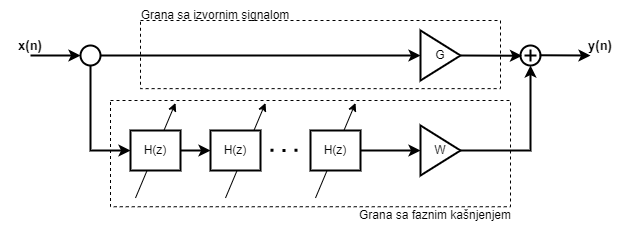

The diagram above was exported from draw.io. Its source (the exported page's mxGraphModel, read from the mxfile embedded in the PNG):
<mxGraphModel dx="815" dy="433" grid="1" gridSize="10" guides="1" tooltips="1" connect="1" arrows="1" fold="1" page="1" pageScale="1" pageWidth="850" pageHeight="1100" math="0" shadow="0">
  <root>
    <mxCell id="0" />
    <mxCell id="1" parent="0" />
    <mxCell id="Ldq67ZtQCUuMEr9LsmB--25" value="" style="rounded=0;whiteSpace=wrap;html=1;dashed=1;glass=0;" vertex="1" parent="1">
      <mxGeometry x="210" y="210" width="360" height="68.13" as="geometry" />
    </mxCell>
    <mxCell id="Ldq67ZtQCUuMEr9LsmB--24" value="" style="rounded=0;whiteSpace=wrap;html=1;dashed=1;glass=0;" vertex="1" parent="1">
      <mxGeometry x="180" y="290" width="400" height="106.25" as="geometry" />
    </mxCell>
    <mxCell id="Ldq67ZtQCUuMEr9LsmB--15" value="" style="endArrow=classic;html=1;rounded=0;" edge="1" parent="1">
      <mxGeometry width="50" height="50" relative="1" as="geometry">
        <mxPoint x="385" y="387.5" as="sourcePoint" />
        <mxPoint x="425" y="292.5" as="targetPoint" />
      </mxGeometry>
    </mxCell>
    <mxCell id="Ldq67ZtQCUuMEr9LsmB--14" value="" style="endArrow=classic;html=1;rounded=0;" edge="1" parent="1">
      <mxGeometry width="50" height="50" relative="1" as="geometry">
        <mxPoint x="295" y="387.5" as="sourcePoint" />
        <mxPoint x="335" y="292.5" as="targetPoint" />
      </mxGeometry>
    </mxCell>
    <mxCell id="Ldq67ZtQCUuMEr9LsmB--13" value="" style="endArrow=classic;html=1;rounded=0;" edge="1" parent="1">
      <mxGeometry width="50" height="50" relative="1" as="geometry">
        <mxPoint x="205" y="387.5" as="sourcePoint" />
        <mxPoint x="245" y="292.5" as="targetPoint" />
      </mxGeometry>
    </mxCell>
    <mxCell id="Ldq67ZtQCUuMEr9LsmB--2" value="G" style="triangle;whiteSpace=wrap;html=1;strokeWidth=2;" vertex="1" parent="1">
      <mxGeometry x="490" y="220" width="40" height="50" as="geometry" />
    </mxCell>
    <mxCell id="Ldq67ZtQCUuMEr9LsmB--3" value="W" style="triangle;whiteSpace=wrap;html=1;strokeWidth=2;" vertex="1" parent="1">
      <mxGeometry x="490" y="315" width="40" height="50" as="geometry" />
    </mxCell>
    <mxCell id="Ldq67ZtQCUuMEr9LsmB--4" value="H(z)" style="rounded=0;whiteSpace=wrap;html=1;strokeWidth=2;" vertex="1" parent="1">
      <mxGeometry x="200" y="320" width="50" height="40" as="geometry" />
    </mxCell>
    <mxCell id="Ldq67ZtQCUuMEr9LsmB--5" value="H(z)" style="rounded=0;whiteSpace=wrap;html=1;strokeWidth=2;" vertex="1" parent="1">
      <mxGeometry x="280" y="320" width="50" height="40" as="geometry" />
    </mxCell>
    <mxCell id="Ldq67ZtQCUuMEr9LsmB--6" value="H(z)" style="rounded=0;whiteSpace=wrap;html=1;strokeWidth=2;" vertex="1" parent="1">
      <mxGeometry x="380" y="320" width="50" height="40" as="geometry" />
    </mxCell>
    <mxCell id="Ldq67ZtQCUuMEr9LsmB--8" value="" style="endArrow=classic;html=1;rounded=0;entryX=0;entryY=0.5;entryDx=0;entryDy=0;strokeWidth=2;" edge="1" parent="1" target="Ldq67ZtQCUuMEr9LsmB--3">
      <mxGeometry width="50" height="50" relative="1" as="geometry">
        <mxPoint x="430" y="340" as="sourcePoint" />
        <mxPoint x="470" y="380" as="targetPoint" />
        <Array as="points">
          <mxPoint x="470" y="340" />
        </Array>
      </mxGeometry>
    </mxCell>
    <mxCell id="Ldq67ZtQCUuMEr9LsmB--9" value="" style="html=1;verticalLabelPosition=bottom;align=center;labelBackgroundColor=#ffffff;verticalAlign=top;strokeWidth=2;strokeColor=#000000;shadow=0;dashed=0;shape=mxgraph.ios7.icons.add;perimeterSpacing=0;" vertex="1" parent="1">
      <mxGeometry x="590" y="235" width="20" height="20" as="geometry" />
    </mxCell>
    <mxCell id="Ldq67ZtQCUuMEr9LsmB--10" value="" style="endArrow=classic;html=1;rounded=0;exitX=1;exitY=0.5;exitDx=0;exitDy=0;entryX=0.074;entryY=0.512;entryDx=0;entryDy=0;entryPerimeter=0;strokeWidth=2;" edge="1" parent="1" source="Ldq67ZtQCUuMEr9LsmB--2" target="Ldq67ZtQCUuMEr9LsmB--9">
      <mxGeometry width="50" height="50" relative="1" as="geometry">
        <mxPoint x="530" y="240" as="sourcePoint" />
        <mxPoint x="580" y="190" as="targetPoint" />
      </mxGeometry>
    </mxCell>
    <mxCell id="Ldq67ZtQCUuMEr9LsmB--11" value="" style="endArrow=classic;html=1;rounded=0;strokeWidth=2;" edge="1" parent="1" target="Ldq67ZtQCUuMEr9LsmB--9">
      <mxGeometry width="50" height="50" relative="1" as="geometry">
        <mxPoint x="530" y="340" as="sourcePoint" />
        <mxPoint x="600" y="260" as="targetPoint" />
        <Array as="points">
          <mxPoint x="600" y="340" />
        </Array>
      </mxGeometry>
    </mxCell>
    <mxCell id="Ldq67ZtQCUuMEr9LsmB--12" value="" style="endArrow=classic;html=1;rounded=0;entryX=0;entryY=0.5;entryDx=0;entryDy=0;strokeWidth=2;" edge="1" parent="1" target="Ldq67ZtQCUuMEr9LsmB--5">
      <mxGeometry width="50" height="50" relative="1" as="geometry">
        <mxPoint x="250" y="340" as="sourcePoint" />
        <mxPoint x="300" y="290" as="targetPoint" />
      </mxGeometry>
    </mxCell>
    <mxCell id="Ldq67ZtQCUuMEr9LsmB--16" value="" style="ellipse;whiteSpace=wrap;html=1;aspect=fixed;strokeWidth=2;" vertex="1" parent="1">
      <mxGeometry x="150" y="235" width="20" height="20" as="geometry" />
    </mxCell>
    <mxCell id="Ldq67ZtQCUuMEr9LsmB--17" value="" style="endArrow=classic;html=1;rounded=0;exitX=1;exitY=0.5;exitDx=0;exitDy=0;entryX=0;entryY=0.5;entryDx=0;entryDy=0;strokeWidth=2;" edge="1" parent="1" source="Ldq67ZtQCUuMEr9LsmB--16" target="Ldq67ZtQCUuMEr9LsmB--2">
      <mxGeometry width="50" height="50" relative="1" as="geometry">
        <mxPoint x="180" y="240" as="sourcePoint" />
        <mxPoint x="230" y="200" as="targetPoint" />
      </mxGeometry>
    </mxCell>
    <mxCell id="Ldq67ZtQCUuMEr9LsmB--18" value="" style="endArrow=classic;html=1;rounded=0;exitX=0.5;exitY=1;exitDx=0;exitDy=0;entryX=0;entryY=0.5;entryDx=0;entryDy=0;strokeWidth=2;" edge="1" parent="1" source="Ldq67ZtQCUuMEr9LsmB--16" target="Ldq67ZtQCUuMEr9LsmB--4">
      <mxGeometry width="50" height="50" relative="1" as="geometry">
        <mxPoint x="160" y="310" as="sourcePoint" />
        <mxPoint x="210" y="260" as="targetPoint" />
        <Array as="points">
          <mxPoint x="160" y="340" />
        </Array>
      </mxGeometry>
    </mxCell>
    <mxCell id="Ldq67ZtQCUuMEr9LsmB--21" value="" style="endArrow=none;dashed=1;html=1;dashPattern=1 3;strokeWidth=3;rounded=0;" edge="1" parent="1">
      <mxGeometry width="50" height="50" relative="1" as="geometry">
        <mxPoint x="340" y="339.76" as="sourcePoint" />
        <mxPoint x="370" y="339.76" as="targetPoint" />
        <Array as="points">
          <mxPoint x="350" y="340" />
        </Array>
      </mxGeometry>
    </mxCell>
    <mxCell id="Ldq67ZtQCUuMEr9LsmB--22" value="" style="endArrow=classic;html=1;rounded=0;entryX=0;entryY=0.5;entryDx=0;entryDy=0;strokeWidth=2;" edge="1" parent="1" target="Ldq67ZtQCUuMEr9LsmB--16">
      <mxGeometry width="50" height="50" relative="1" as="geometry">
        <mxPoint x="100" y="245" as="sourcePoint" />
        <mxPoint x="140" y="190" as="targetPoint" />
      </mxGeometry>
    </mxCell>
    <mxCell id="Ldq67ZtQCUuMEr9LsmB--23" value="" style="endArrow=classic;html=1;rounded=0;exitX=0.955;exitY=0.488;exitDx=0;exitDy=0;exitPerimeter=0;strokeWidth=2;" edge="1" parent="1" source="Ldq67ZtQCUuMEr9LsmB--9">
      <mxGeometry width="50" height="50" relative="1" as="geometry">
        <mxPoint x="640" y="250" as="sourcePoint" />
        <mxPoint x="660" y="245" as="targetPoint" />
      </mxGeometry>
    </mxCell>
    <mxCell id="Ldq67ZtQCUuMEr9LsmB--26" value="Grana sa izvornim signalom" style="text;html=1;align=center;verticalAlign=middle;whiteSpace=wrap;rounded=0;" vertex="1" parent="1">
      <mxGeometry x="200" y="190" width="170" height="30" as="geometry" />
    </mxCell>
    <mxCell id="Ldq67ZtQCUuMEr9LsmB--27" value="Grana sa faznim kašnjenjem" style="text;html=1;align=center;verticalAlign=middle;whiteSpace=wrap;rounded=0;" vertex="1" parent="1">
      <mxGeometry x="420" y="390" width="170" height="30" as="geometry" />
    </mxCell>
    <mxCell id="Ldq67ZtQCUuMEr9LsmB--28" value="&lt;b&gt;&lt;font style=&quot;font-size: 13px;&quot;&gt;x(n)&lt;/font&gt;&lt;/b&gt;" style="text;html=1;align=center;verticalAlign=middle;whiteSpace=wrap;rounded=0;" vertex="1" parent="1">
      <mxGeometry x="70" y="220" width="60" height="30" as="geometry" />
    </mxCell>
    <mxCell id="Ldq67ZtQCUuMEr9LsmB--29" value="&lt;span style=&quot;font-size: 13px;&quot;&gt;&lt;b&gt;y(n)&lt;/b&gt;&lt;/span&gt;" style="text;html=1;align=center;verticalAlign=middle;whiteSpace=wrap;rounded=0;" vertex="1" parent="1">
      <mxGeometry x="640" y="220" width="60" height="30" as="geometry" />
    </mxCell>
  </root>
</mxGraphModel>